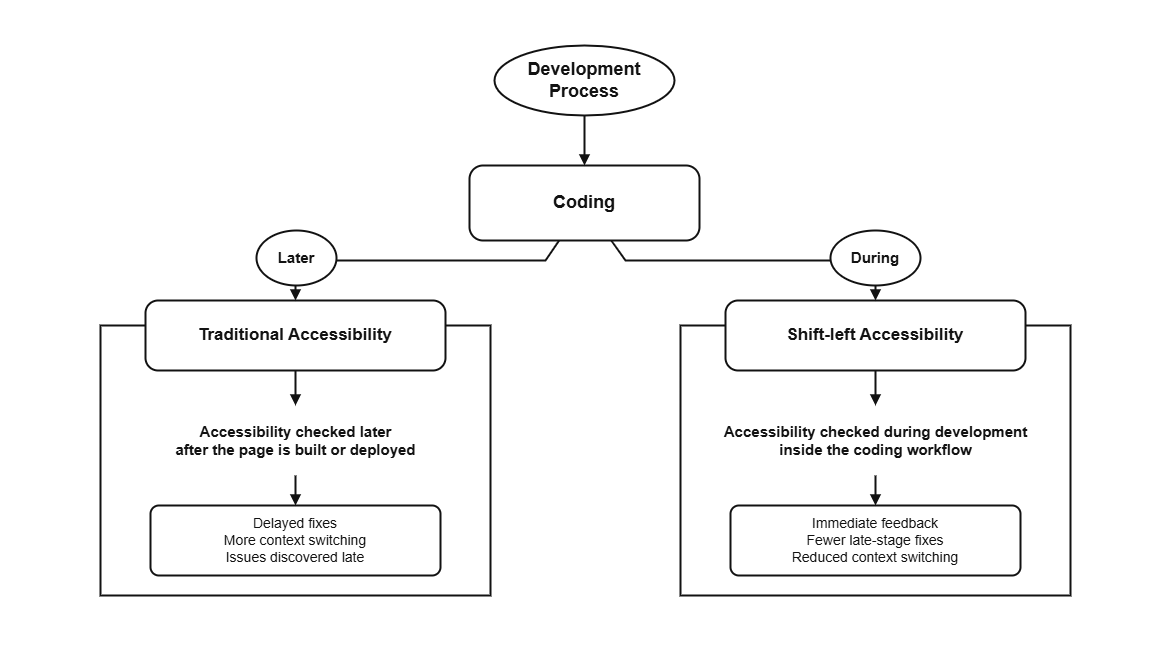

The diagram above was exported from draw.io. Its source (the exported page's mxGraphModel, read from the mxfile embedded in the PNG):
<mxGraphModel dx="1748" dy="2256" grid="0" gridSize="10" guides="1" tooltips="1" connect="1" arrows="1" fold="1" page="1" pageScale="1" pageWidth="827" pageHeight="1169" background="light-dark(#FFFFFF,#FFFFFF)" math="0" shadow="0">
  <root>
    <mxCell id="0" />
    <mxCell id="1" parent="0" />
    <mxCell id="szYQNOqVlksqfdqEtc-G-22" edge="1" parent="1" style="edgeStyle=orthogonalEdgeStyle;rounded=0;orthogonalLoop=1;jettySize=auto;html=1;exitX=0.5;exitY=1;exitDx=0;exitDy=0;">
      <mxGeometry relative="1" as="geometry">
        <mxPoint x="1363" y="1853.3333333333335" as="targetPoint" />
      </mxGeometry>
    </mxCell>
    <mxCell id="szYQNOqVlksqfdqEtc-G-23" parent="1" style="rounded=0;whiteSpace=wrap;html=1;fillColor=none;strokeColor=none;" value="" vertex="1">
      <mxGeometry height="665" width="1169" x="244" y="141" as="geometry" />
    </mxCell>
    <mxCell id="szYQNOqVlksqfdqEtc-G-24" parent="1" style="ellipse;whiteSpace=wrap;html=1;fillColor=light-dark(#FFFFFF,#FFFFFF);strokeColor=#ffffff;fontColor=#ffffff;fontSize=18;fontStyle=1;align=center;verticalAlign=middle;strokeWidth=2;" value="Development Process" vertex="1">
      <mxGeometry height="70" width="180" x="737.9985539899556" y="185.99760160900303" as="geometry" />
    </mxCell>
    <mxCell id="szYQNOqVlksqfdqEtc-G-25" parent="1" style="rounded=1;whiteSpace=wrap;html=1;fillColor=light-dark(#FFFFFF,#FFFFFF);strokeColor=#ffffff;fontColor=#ffffff;fontSize=18;fontStyle=1;align=center;verticalAlign=middle;strokeWidth=2;arcSize=18;" value="Coding" vertex="1">
      <mxGeometry height="75" width="230" x="712.9985539899556" y="305.997601609003" as="geometry" />
    </mxCell>
    <mxCell id="szYQNOqVlksqfdqEtc-G-26" parent="1" style="rounded=0;whiteSpace=wrap;html=1;fillColor=light-dark(#FFFFFF,#FFFFFF);strokeColor=#ffffff;fontColor=#ffffff;strokeWidth=2;" value="" vertex="1">
      <mxGeometry height="270" width="390" x="343.99855398995555" y="465.997601609003" as="geometry" />
    </mxCell>
    <mxCell id="szYQNOqVlksqfdqEtc-G-27" parent="1" style="rounded=1;whiteSpace=wrap;html=1;fillColor=light-dark(#FFFFFF,#FFFFFF);strokeColor=#ffffff;fontColor=#ffffff;fontSize=17;fontStyle=1;align=center;verticalAlign=middle;strokeWidth=2;arcSize=18;" value="Traditional Accessibility" vertex="1">
      <mxGeometry height="70" width="300" x="388.99855398995555" y="440.997601609003" as="geometry" />
    </mxCell>
    <mxCell id="szYQNOqVlksqfdqEtc-G-28" parent="1" style="text;html=1;strokeColor=none;fillColor=none;fontColor=#ffffff;fontSize=15;fontStyle=1;align=center;verticalAlign=middle;" value="Accessibility checked later&lt;br&gt;after the page is built or deployed" vertex="1">
      <mxGeometry height="70" width="310" x="383.99855398995555" y="545.997601609003" as="geometry" />
    </mxCell>
    <mxCell id="szYQNOqVlksqfdqEtc-G-29" parent="1" style="rounded=1;whiteSpace=wrap;html=1;fillColor=light-dark(#FFFFFF,#FFFFFF);strokeColor=#ffffff;fontColor=#ffffff;fontSize=14;align=center;verticalAlign=middle;strokeWidth=2;arcSize=12;" value="Delayed fixes&lt;br&gt;More context switching&lt;br&gt;Issues discovered late" vertex="1">
      <mxGeometry height="70" width="290" x="393.99855398995555" y="645.997601609003" as="geometry" />
    </mxCell>
    <mxCell id="szYQNOqVlksqfdqEtc-G-30" parent="1" style="rounded=0;whiteSpace=wrap;html=1;fillColor=none;strokeColor=#ffffff;fontColor=#ffffff;strokeWidth=2;" value="" vertex="1">
      <mxGeometry height="270" width="390" x="923.9985539899556" y="465.997601609003" as="geometry" />
    </mxCell>
    <mxCell id="szYQNOqVlksqfdqEtc-G-31" parent="1" style="rounded=1;whiteSpace=wrap;html=1;fillColor=light-dark(#FFFFFF,#FFFFFF);strokeColor=#ffffff;fontColor=#ffffff;fontSize=17;fontStyle=1;align=center;verticalAlign=middle;strokeWidth=2;arcSize=18;" value="Shift-left Accessibility" vertex="1">
      <mxGeometry height="70" width="300" x="968.9985539899556" y="440.997601609003" as="geometry" />
    </mxCell>
    <mxCell id="szYQNOqVlksqfdqEtc-G-32" parent="1" style="text;html=1;strokeColor=none;fillColor=none;fontColor=#ffffff;fontSize=15;fontStyle=1;align=center;verticalAlign=middle;" value="Accessibility checked during development&lt;br&gt;inside the coding workflow" vertex="1">
      <mxGeometry height="70" width="310" x="963.9985539899556" y="545.997601609003" as="geometry" />
    </mxCell>
    <mxCell id="szYQNOqVlksqfdqEtc-G-33" parent="1" style="rounded=1;whiteSpace=wrap;html=1;fillColor=light-dark(#FFFFFF,#FFFFFF);strokeColor=#ffffff;fontColor=#ffffff;fontSize=14;align=center;verticalAlign=middle;strokeWidth=2;arcSize=12;" value="Immediate feedback&lt;br&gt;Fewer late-stage fixes&lt;br&gt;Reduced context switching" vertex="1">
      <mxGeometry height="70" width="290" x="973.9985539899556" y="645.997601609003" as="geometry" />
    </mxCell>
    <mxCell id="szYQNOqVlksqfdqEtc-G-34" edge="1" parent="1" source="szYQNOqVlksqfdqEtc-G-24" style="endArrow=block;html=1;rounded=0;strokeWidth=2;strokeColor=#ffffff;fontColor=#ffffff;" target="szYQNOqVlksqfdqEtc-G-25" value="">
      <mxGeometry height="50" relative="1" width="50" as="geometry" />
    </mxCell>
    <mxCell id="szYQNOqVlksqfdqEtc-G-35" edge="1" parent="1" source="szYQNOqVlksqfdqEtc-G-25" style="endArrow=block;html=1;rounded=0;strokeWidth=2;strokeColor=#ffffff;fontColor=#ffffff;" target="szYQNOqVlksqfdqEtc-G-27" value="">
      <mxGeometry height="50" relative="1" width="50" as="geometry">
        <Array as="points">
          <mxPoint x="788.9985539899556" y="400.997601609003" />
          <mxPoint x="539" y="400.99333333333345" />
        </Array>
        <mxPoint x="788.9985539899556" y="380.997601609003" as="sourcePoint" />
        <mxPoint x="538.9985539899556" y="440.997601609003" as="targetPoint" />
      </mxGeometry>
    </mxCell>
    <mxCell id="szYQNOqVlksqfdqEtc-G-36" edge="1" parent="1" source="szYQNOqVlksqfdqEtc-G-25" style="endArrow=block;html=1;rounded=0;strokeWidth=2;strokeColor=#ffffff;fontColor=#ffffff;" target="szYQNOqVlksqfdqEtc-G-31" value="">
      <mxGeometry height="50" relative="1" width="50" as="geometry">
        <Array as="points">
          <mxPoint x="868.9985539899556" y="400.997601609003" />
          <mxPoint x="1118.9985539899556" y="400.997601609003" />
        </Array>
        <mxPoint x="868.9985539899556" y="380.997601609003" as="sourcePoint" />
        <mxPoint x="1118.9985539899556" y="440.997601609003" as="targetPoint" />
      </mxGeometry>
    </mxCell>
    <mxCell id="szYQNOqVlksqfdqEtc-G-37" edge="1" parent="1" source="szYQNOqVlksqfdqEtc-G-27" style="endArrow=block;html=1;rounded=0;strokeWidth=2;strokeColor=#ffffff;fontColor=#ffffff;" target="szYQNOqVlksqfdqEtc-G-28" value="">
      <mxGeometry height="50" relative="1" width="50" as="geometry" />
    </mxCell>
    <mxCell id="szYQNOqVlksqfdqEtc-G-38" edge="1" parent="1" source="szYQNOqVlksqfdqEtc-G-28" style="endArrow=block;html=1;rounded=0;strokeWidth=2;strokeColor=#ffffff;fontColor=#ffffff;" target="szYQNOqVlksqfdqEtc-G-29" value="">
      <mxGeometry height="50" relative="1" width="50" as="geometry" />
    </mxCell>
    <mxCell id="szYQNOqVlksqfdqEtc-G-39" edge="1" parent="1" source="szYQNOqVlksqfdqEtc-G-31" style="endArrow=block;html=1;rounded=0;strokeWidth=2;strokeColor=#ffffff;fontColor=#ffffff;" target="szYQNOqVlksqfdqEtc-G-32" value="">
      <mxGeometry height="50" relative="1" width="50" as="geometry" />
    </mxCell>
    <mxCell id="szYQNOqVlksqfdqEtc-G-40" edge="1" parent="1" source="szYQNOqVlksqfdqEtc-G-32" style="endArrow=block;html=1;rounded=0;strokeWidth=2;strokeColor=#ffffff;fontColor=#ffffff;" target="szYQNOqVlksqfdqEtc-G-33" value="">
      <mxGeometry height="50" relative="1" width="50" as="geometry" />
    </mxCell>
    <mxCell id="szYQNOqVlksqfdqEtc-G-42" parent="1" style="ellipse;whiteSpace=wrap;html=1;fillColor=light-dark(#FFFFFF,#FFFFFF);strokeColor=#ffffff;fontColor=#ffffff;fontSize=15;fontStyle=1;align=center;verticalAlign=middle;strokeWidth=2;" value="Later" vertex="1">
      <mxGeometry height="55" width="80" x="499.99855398995555" y="370.997601609003" as="geometry" />
    </mxCell>
    <mxCell id="szYQNOqVlksqfdqEtc-G-43" parent="1" style="ellipse;whiteSpace=wrap;html=1;fillColor=light-dark(#FFFFFF,#FFFFFF);strokeColor=#ffffff;fontColor=#ffffff;fontSize=15;fontStyle=1;align=center;verticalAlign=middle;strokeWidth=2;" value="During" vertex="1">
      <mxGeometry height="55" width="90" x="1073.9985539899556" y="370.997601609003" as="geometry" />
    </mxCell>
  </root>
</mxGraphModel>